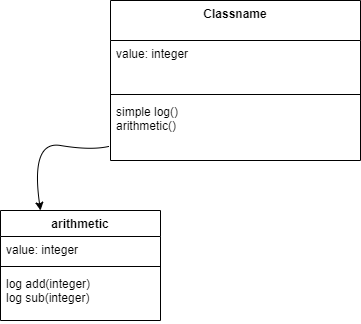

The diagram above was exported from draw.io. Its source (the exported page's mxGraphModel, read from the mxfile embedded in the PNG):
<mxGraphModel dx="536" dy="520" grid="1" gridSize="10" guides="1" tooltips="1" connect="1" arrows="1" fold="1" page="1" pageScale="1" pageWidth="850" pageHeight="1100" math="0" shadow="0">
  <root>
    <mxCell id="0" />
    <mxCell id="1" parent="0" />
    <mxCell id="uIv76ysts9Ru2bmqTM2T-5" value="Classname" style="swimlane;fontStyle=1;align=center;verticalAlign=top;childLayout=stackLayout;horizontal=1;startSize=40;horizontalStack=0;resizeParent=1;resizeParentMax=0;resizeLast=0;collapsible=1;marginBottom=0;" vertex="1" parent="1">
      <mxGeometry x="150" y="450" width="250" height="160" as="geometry" />
    </mxCell>
    <mxCell id="uIv76ysts9Ru2bmqTM2T-6" value="value: integer" style="text;strokeColor=none;fillColor=none;align=left;verticalAlign=top;spacingLeft=4;spacingRight=4;overflow=hidden;rotatable=0;points=[[0,0.5],[1,0.5]];portConstraint=eastwest;" vertex="1" parent="uIv76ysts9Ru2bmqTM2T-5">
      <mxGeometry y="40" width="250" height="50" as="geometry" />
    </mxCell>
    <mxCell id="uIv76ysts9Ru2bmqTM2T-7" value="" style="line;strokeWidth=1;fillColor=none;align=left;verticalAlign=middle;spacingTop=-1;spacingLeft=3;spacingRight=3;rotatable=0;labelPosition=right;points=[];portConstraint=eastwest;" vertex="1" parent="uIv76ysts9Ru2bmqTM2T-5">
      <mxGeometry y="90" width="250" height="8" as="geometry" />
    </mxCell>
    <mxCell id="uIv76ysts9Ru2bmqTM2T-8" value="simple log()&#10;arithmetic()" style="text;strokeColor=none;fillColor=none;align=left;verticalAlign=top;spacingLeft=4;spacingRight=4;overflow=hidden;rotatable=0;points=[[0,0.5],[1,0.5]];portConstraint=eastwest;" vertex="1" parent="uIv76ysts9Ru2bmqTM2T-5">
      <mxGeometry y="98" width="250" height="62" as="geometry" />
    </mxCell>
    <mxCell id="uIv76ysts9Ru2bmqTM2T-13" value="arithmetic" style="swimlane;fontStyle=1;align=center;verticalAlign=top;childLayout=stackLayout;horizontal=1;startSize=26;horizontalStack=0;resizeParent=1;resizeParentMax=0;resizeLast=0;collapsible=1;marginBottom=0;" vertex="1" parent="1">
      <mxGeometry x="40" y="660" width="160" height="110" as="geometry" />
    </mxCell>
    <mxCell id="uIv76ysts9Ru2bmqTM2T-14" value="value: integer" style="text;strokeColor=none;fillColor=none;align=left;verticalAlign=top;spacingLeft=4;spacingRight=4;overflow=hidden;rotatable=0;points=[[0,0.5],[1,0.5]];portConstraint=eastwest;" vertex="1" parent="uIv76ysts9Ru2bmqTM2T-13">
      <mxGeometry y="26" width="160" height="26" as="geometry" />
    </mxCell>
    <mxCell id="uIv76ysts9Ru2bmqTM2T-15" value="" style="line;strokeWidth=1;fillColor=none;align=left;verticalAlign=middle;spacingTop=-1;spacingLeft=3;spacingRight=3;rotatable=0;labelPosition=right;points=[];portConstraint=eastwest;" vertex="1" parent="uIv76ysts9Ru2bmqTM2T-13">
      <mxGeometry y="52" width="160" height="8" as="geometry" />
    </mxCell>
    <mxCell id="uIv76ysts9Ru2bmqTM2T-16" value="log add(integer)&#10;log sub(integer)" style="text;strokeColor=none;fillColor=none;align=left;verticalAlign=top;spacingLeft=4;spacingRight=4;overflow=hidden;rotatable=0;points=[[0,0.5],[1,0.5]];portConstraint=eastwest;" vertex="1" parent="uIv76ysts9Ru2bmqTM2T-13">
      <mxGeometry y="60" width="160" height="50" as="geometry" />
    </mxCell>
    <mxCell id="uIv76ysts9Ru2bmqTM2T-22" value="" style="curved=1;endArrow=classic;html=1;exitX=-0.008;exitY=0.774;exitDx=0;exitDy=0;exitPerimeter=0;entryX=0.25;entryY=0;entryDx=0;entryDy=0;" edge="1" parent="1" source="uIv76ysts9Ru2bmqTM2T-8" target="uIv76ysts9Ru2bmqTM2T-13">
      <mxGeometry width="50" height="50" relative="1" as="geometry">
        <mxPoint x="70" y="640" as="sourcePoint" />
        <mxPoint x="120" y="590" as="targetPoint" />
        <Array as="points">
          <mxPoint x="130" y="600" />
          <mxPoint x="70" y="590" />
        </Array>
      </mxGeometry>
    </mxCell>
  </root>
</mxGraphModel>